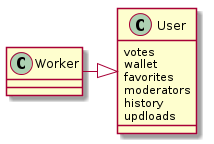

The diagram above was rendered by PlantUML. Its source (embedded in the PNG):
@startuml
class User {
     votes
      wallet
      favorites
      moderators
      history
      updloads
}
Worker -right-|> User
@enduml